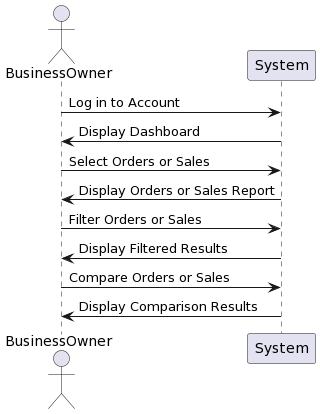

The diagram above was rendered by PlantUML. Its source (embedded in the PNG):
@startuml
actor BusinessOwner
BusinessOwner -> System: Log in to Account
System -> BusinessOwner: Display Dashboard
BusinessOwner -> System: Select Orders or Sales
System -> BusinessOwner: Display Orders or Sales Report
BusinessOwner -> System: Filter Orders or Sales
System -> BusinessOwner: Display Filtered Results
BusinessOwner -> System: Compare Orders or Sales
System -> BusinessOwner: Display Comparison Results
@enduml